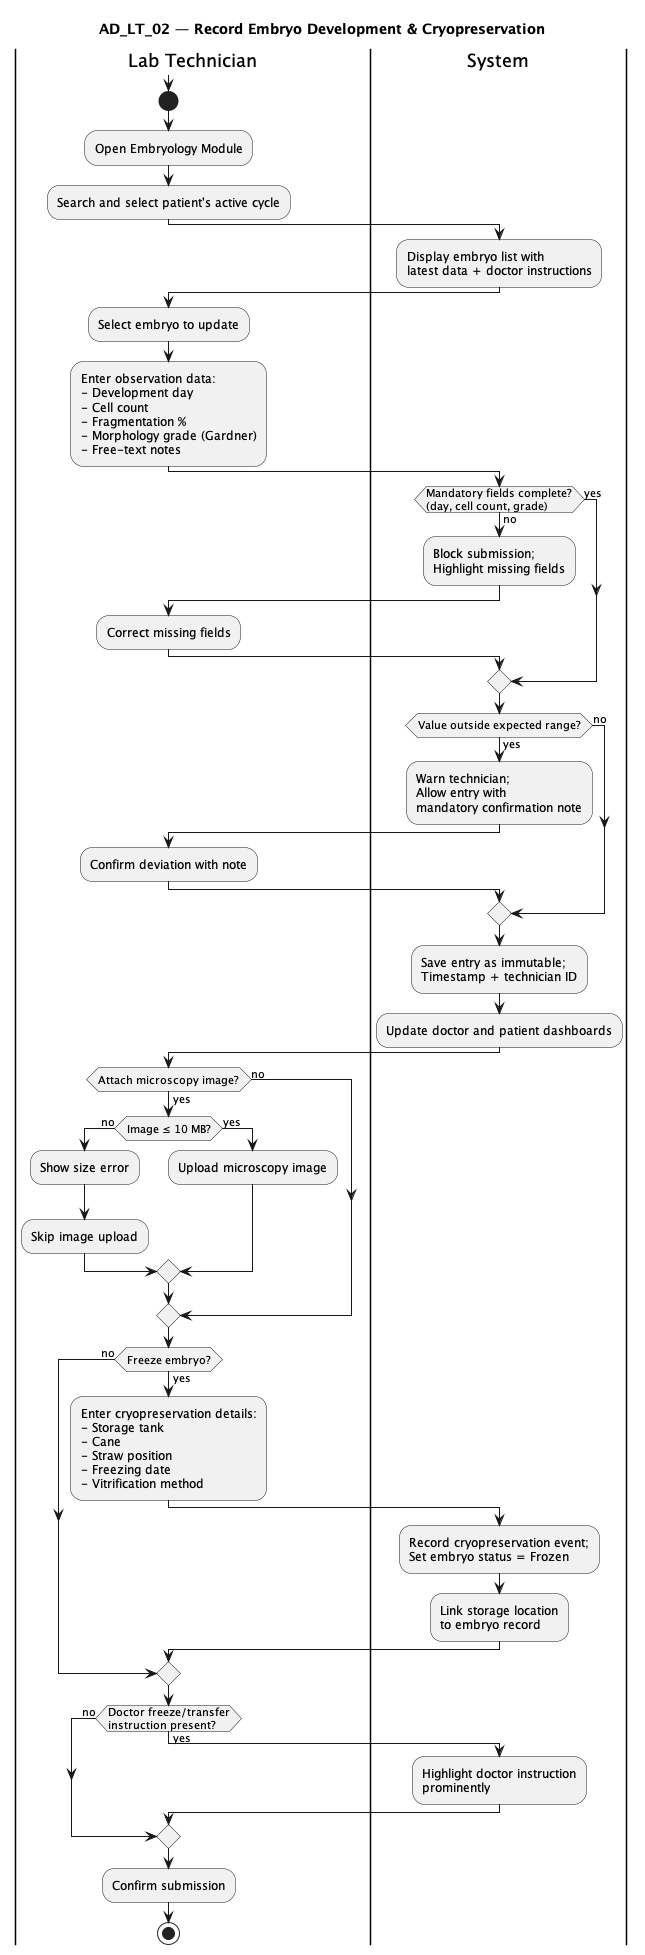

The diagram above was rendered by PlantUML. Its source (embedded in the PNG):
@startuml AD_LT_02_Record_Embryo_Development

title AD_LT_02 — Record Embryo Development & Cryopreservation

|Lab Technician|
|System|

|Lab Technician|

note
  Prerequisites:
  - AD_LT_00 User Authenticated
  - AD_LT_01 Active IVF cycle exists
  - Technician assigned to this cycle
end note

start

:Open Embryology Module;
:Search and select patient's active cycle;

|System|

:Display embryo list with\nlatest data + doctor instructions;

|Lab Technician|

:Select embryo to update;
:Enter observation data:\n- Development day\n- Cell count\n- Fragmentation %\n- Morphology grade (Gardner)\n- Free-text notes;

|System|

if (Mandatory fields complete?\n(day, cell count, grade)) then (no)
  :Block submission;\nHighlight missing fields;
  |Lab Technician|
  :Correct missing fields;
  |System|
else (yes)
endif

if (Value outside expected range?) then (yes)
  :Warn technician;\nAllow entry with\nmandatory confirmation note;
  |Lab Technician|
  :Confirm deviation with note;
  |System|
else (no)
endif

:Save entry as immutable;\nTimestamp + technician ID;
:Update doctor and patient dashboards;

|Lab Technician|

if (Attach microscopy image?) then (yes)
  if (Image ≤ 10 MB?) then (no)
    :Show size error;
    :Skip image upload;
  else (yes)
    :Upload microscopy image;
  endif
else (no)
endif

if (Freeze embryo?) then (yes)
  :Enter cryopreservation details:\n- Storage tank\n- Cane\n- Straw position\n- Freezing date\n- Vitrification method;

  |System|

  :Record cryopreservation event;\nSet embryo status = Frozen;
  :Link storage location\nto embryo record;

  |Lab Technician|

else (no)
endif

if (Doctor freeze/transfer\ninstruction present?) then (yes)
  |System|
  :Highlight doctor instruction\nprominently;
  |Lab Technician|
else (no)
endif

:Confirm submission;

stop

@enduml